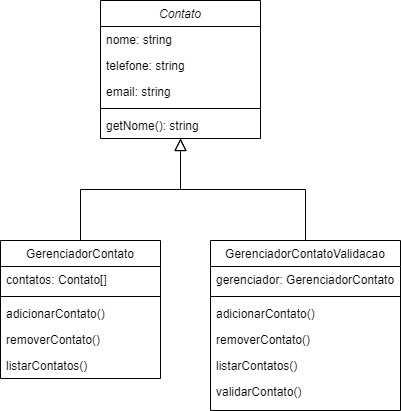

The diagram above was exported from draw.io. Its source (the exported page's mxGraphModel, read from the mxfile embedded in the PNG):
<mxGraphModel dx="1426" dy="747" grid="1" gridSize="10" guides="1" tooltips="1" connect="1" arrows="1" fold="1" page="1" pageScale="1" pageWidth="827" pageHeight="1169" math="0" shadow="0">
  <root>
    <mxCell id="WIyWlLk6GJQsqaUBKTNV-0" />
    <mxCell id="WIyWlLk6GJQsqaUBKTNV-1" parent="WIyWlLk6GJQsqaUBKTNV-0" />
    <mxCell id="zkfFHV4jXpPFQw0GAbJ--0" value="Contato" style="swimlane;fontStyle=2;align=center;verticalAlign=top;childLayout=stackLayout;horizontal=1;startSize=26;horizontalStack=0;resizeParent=1;resizeLast=0;collapsible=1;marginBottom=0;rounded=0;shadow=0;strokeWidth=1;" parent="WIyWlLk6GJQsqaUBKTNV-1" vertex="1">
      <mxGeometry x="220" y="120" width="160" height="138" as="geometry">
        <mxRectangle x="230" y="140" width="160" height="26" as="alternateBounds" />
      </mxGeometry>
    </mxCell>
    <mxCell id="zkfFHV4jXpPFQw0GAbJ--1" value="nome: string" style="text;align=left;verticalAlign=top;spacingLeft=4;spacingRight=4;overflow=hidden;rotatable=0;points=[[0,0.5],[1,0.5]];portConstraint=eastwest;" parent="zkfFHV4jXpPFQw0GAbJ--0" vertex="1">
      <mxGeometry y="26" width="160" height="26" as="geometry" />
    </mxCell>
    <mxCell id="zkfFHV4jXpPFQw0GAbJ--2" value="telefone: string" style="text;align=left;verticalAlign=top;spacingLeft=4;spacingRight=4;overflow=hidden;rotatable=0;points=[[0,0.5],[1,0.5]];portConstraint=eastwest;rounded=0;shadow=0;html=0;" parent="zkfFHV4jXpPFQw0GAbJ--0" vertex="1">
      <mxGeometry y="52" width="160" height="26" as="geometry" />
    </mxCell>
    <mxCell id="zkfFHV4jXpPFQw0GAbJ--3" value="email: string&#10;" style="text;align=left;verticalAlign=top;spacingLeft=4;spacingRight=4;overflow=hidden;rotatable=0;points=[[0,0.5],[1,0.5]];portConstraint=eastwest;rounded=0;shadow=0;html=0;" parent="zkfFHV4jXpPFQw0GAbJ--0" vertex="1">
      <mxGeometry y="78" width="160" height="26" as="geometry" />
    </mxCell>
    <mxCell id="zkfFHV4jXpPFQw0GAbJ--4" value="" style="line;html=1;strokeWidth=1;align=left;verticalAlign=middle;spacingTop=-1;spacingLeft=3;spacingRight=3;rotatable=0;labelPosition=right;points=[];portConstraint=eastwest;" parent="zkfFHV4jXpPFQw0GAbJ--0" vertex="1">
      <mxGeometry y="104" width="160" height="8" as="geometry" />
    </mxCell>
    <mxCell id="zkfFHV4jXpPFQw0GAbJ--5" value="getNome(): string" style="text;align=left;verticalAlign=top;spacingLeft=4;spacingRight=4;overflow=hidden;rotatable=0;points=[[0,0.5],[1,0.5]];portConstraint=eastwest;" parent="zkfFHV4jXpPFQw0GAbJ--0" vertex="1">
      <mxGeometry y="112" width="160" height="26" as="geometry" />
    </mxCell>
    <mxCell id="zkfFHV4jXpPFQw0GAbJ--6" value="GerenciadorContato" style="swimlane;fontStyle=0;align=center;verticalAlign=top;childLayout=stackLayout;horizontal=1;startSize=26;horizontalStack=0;resizeParent=1;resizeLast=0;collapsible=1;marginBottom=0;rounded=0;shadow=0;strokeWidth=1;" parent="WIyWlLk6GJQsqaUBKTNV-1" vertex="1">
      <mxGeometry x="120" y="360" width="160" height="138" as="geometry">
        <mxRectangle x="130" y="380" width="160" height="26" as="alternateBounds" />
      </mxGeometry>
    </mxCell>
    <mxCell id="zkfFHV4jXpPFQw0GAbJ--7" value="contatos: Contato[]" style="text;align=left;verticalAlign=top;spacingLeft=4;spacingRight=4;overflow=hidden;rotatable=0;points=[[0,0.5],[1,0.5]];portConstraint=eastwest;" parent="zkfFHV4jXpPFQw0GAbJ--6" vertex="1">
      <mxGeometry y="26" width="160" height="26" as="geometry" />
    </mxCell>
    <mxCell id="zkfFHV4jXpPFQw0GAbJ--9" value="" style="line;html=1;strokeWidth=1;align=left;verticalAlign=middle;spacingTop=-1;spacingLeft=3;spacingRight=3;rotatable=0;labelPosition=right;points=[];portConstraint=eastwest;" parent="zkfFHV4jXpPFQw0GAbJ--6" vertex="1">
      <mxGeometry y="52" width="160" height="8" as="geometry" />
    </mxCell>
    <mxCell id="zkfFHV4jXpPFQw0GAbJ--10" value="adicionarContato()" style="text;align=left;verticalAlign=top;spacingLeft=4;spacingRight=4;overflow=hidden;rotatable=0;points=[[0,0.5],[1,0.5]];portConstraint=eastwest;fontStyle=0" parent="zkfFHV4jXpPFQw0GAbJ--6" vertex="1">
      <mxGeometry y="60" width="160" height="26" as="geometry" />
    </mxCell>
    <mxCell id="zkfFHV4jXpPFQw0GAbJ--11" value="removerContato()" style="text;align=left;verticalAlign=top;spacingLeft=4;spacingRight=4;overflow=hidden;rotatable=0;points=[[0,0.5],[1,0.5]];portConstraint=eastwest;" parent="zkfFHV4jXpPFQw0GAbJ--6" vertex="1">
      <mxGeometry y="86" width="160" height="26" as="geometry" />
    </mxCell>
    <mxCell id="vudj6VpX3KSJwKr1uuff-0" value="listarContatos()" style="text;align=left;verticalAlign=top;spacingLeft=4;spacingRight=4;overflow=hidden;rotatable=0;points=[[0,0.5],[1,0.5]];portConstraint=eastwest;" vertex="1" parent="zkfFHV4jXpPFQw0GAbJ--6">
      <mxGeometry y="112" width="160" height="26" as="geometry" />
    </mxCell>
    <mxCell id="zkfFHV4jXpPFQw0GAbJ--12" value="" style="endArrow=block;endSize=10;endFill=0;shadow=0;strokeWidth=1;rounded=0;curved=0;edgeStyle=elbowEdgeStyle;elbow=vertical;" parent="WIyWlLk6GJQsqaUBKTNV-1" source="zkfFHV4jXpPFQw0GAbJ--6" target="zkfFHV4jXpPFQw0GAbJ--0" edge="1">
      <mxGeometry width="160" relative="1" as="geometry">
        <mxPoint x="200" y="203" as="sourcePoint" />
        <mxPoint x="200" y="203" as="targetPoint" />
      </mxGeometry>
    </mxCell>
    <mxCell id="zkfFHV4jXpPFQw0GAbJ--13" value="GerenciadorContatoValidacao" style="swimlane;fontStyle=0;align=center;verticalAlign=top;childLayout=stackLayout;horizontal=1;startSize=26;horizontalStack=0;resizeParent=1;resizeLast=0;collapsible=1;marginBottom=0;rounded=0;shadow=0;strokeWidth=1;" parent="WIyWlLk6GJQsqaUBKTNV-1" vertex="1">
      <mxGeometry x="330" y="360" width="190" height="170" as="geometry">
        <mxRectangle x="340" y="380" width="170" height="26" as="alternateBounds" />
      </mxGeometry>
    </mxCell>
    <mxCell id="zkfFHV4jXpPFQw0GAbJ--14" value="gerenciador: GerenciadorContato" style="text;align=left;verticalAlign=top;spacingLeft=4;spacingRight=4;overflow=hidden;rotatable=0;points=[[0,0.5],[1,0.5]];portConstraint=eastwest;" parent="zkfFHV4jXpPFQw0GAbJ--13" vertex="1">
      <mxGeometry y="26" width="190" height="26" as="geometry" />
    </mxCell>
    <mxCell id="zkfFHV4jXpPFQw0GAbJ--15" value="" style="line;html=1;strokeWidth=1;align=left;verticalAlign=middle;spacingTop=-1;spacingLeft=3;spacingRight=3;rotatable=0;labelPosition=right;points=[];portConstraint=eastwest;" parent="zkfFHV4jXpPFQw0GAbJ--13" vertex="1">
      <mxGeometry y="52" width="190" height="8" as="geometry" />
    </mxCell>
    <mxCell id="vudj6VpX3KSJwKr1uuff-1" value="adicionarContato()" style="text;align=left;verticalAlign=top;spacingLeft=4;spacingRight=4;overflow=hidden;rotatable=0;points=[[0,0.5],[1,0.5]];portConstraint=eastwest;fontStyle=0" vertex="1" parent="zkfFHV4jXpPFQw0GAbJ--13">
      <mxGeometry y="60" width="190" height="26" as="geometry" />
    </mxCell>
    <mxCell id="vudj6VpX3KSJwKr1uuff-2" value="removerContato()" style="text;align=left;verticalAlign=top;spacingLeft=4;spacingRight=4;overflow=hidden;rotatable=0;points=[[0,0.5],[1,0.5]];portConstraint=eastwest;" vertex="1" parent="zkfFHV4jXpPFQw0GAbJ--13">
      <mxGeometry y="86" width="190" height="26" as="geometry" />
    </mxCell>
    <mxCell id="vudj6VpX3KSJwKr1uuff-3" value="listarContatos()" style="text;align=left;verticalAlign=top;spacingLeft=4;spacingRight=4;overflow=hidden;rotatable=0;points=[[0,0.5],[1,0.5]];portConstraint=eastwest;" vertex="1" parent="zkfFHV4jXpPFQw0GAbJ--13">
      <mxGeometry y="112" width="190" height="26" as="geometry" />
    </mxCell>
    <mxCell id="vudj6VpX3KSJwKr1uuff-4" value="validarContato()" style="text;align=left;verticalAlign=top;spacingLeft=4;spacingRight=4;overflow=hidden;rotatable=0;points=[[0,0.5],[1,0.5]];portConstraint=eastwest;" vertex="1" parent="zkfFHV4jXpPFQw0GAbJ--13">
      <mxGeometry y="138" width="190" height="26" as="geometry" />
    </mxCell>
    <mxCell id="zkfFHV4jXpPFQw0GAbJ--16" value="" style="endArrow=block;endSize=10;endFill=0;shadow=0;strokeWidth=1;rounded=0;curved=0;edgeStyle=elbowEdgeStyle;elbow=vertical;" parent="WIyWlLk6GJQsqaUBKTNV-1" source="zkfFHV4jXpPFQw0GAbJ--13" target="zkfFHV4jXpPFQw0GAbJ--0" edge="1">
      <mxGeometry width="160" relative="1" as="geometry">
        <mxPoint x="210" y="373" as="sourcePoint" />
        <mxPoint x="310" y="271" as="targetPoint" />
      </mxGeometry>
    </mxCell>
  </root>
</mxGraphModel>